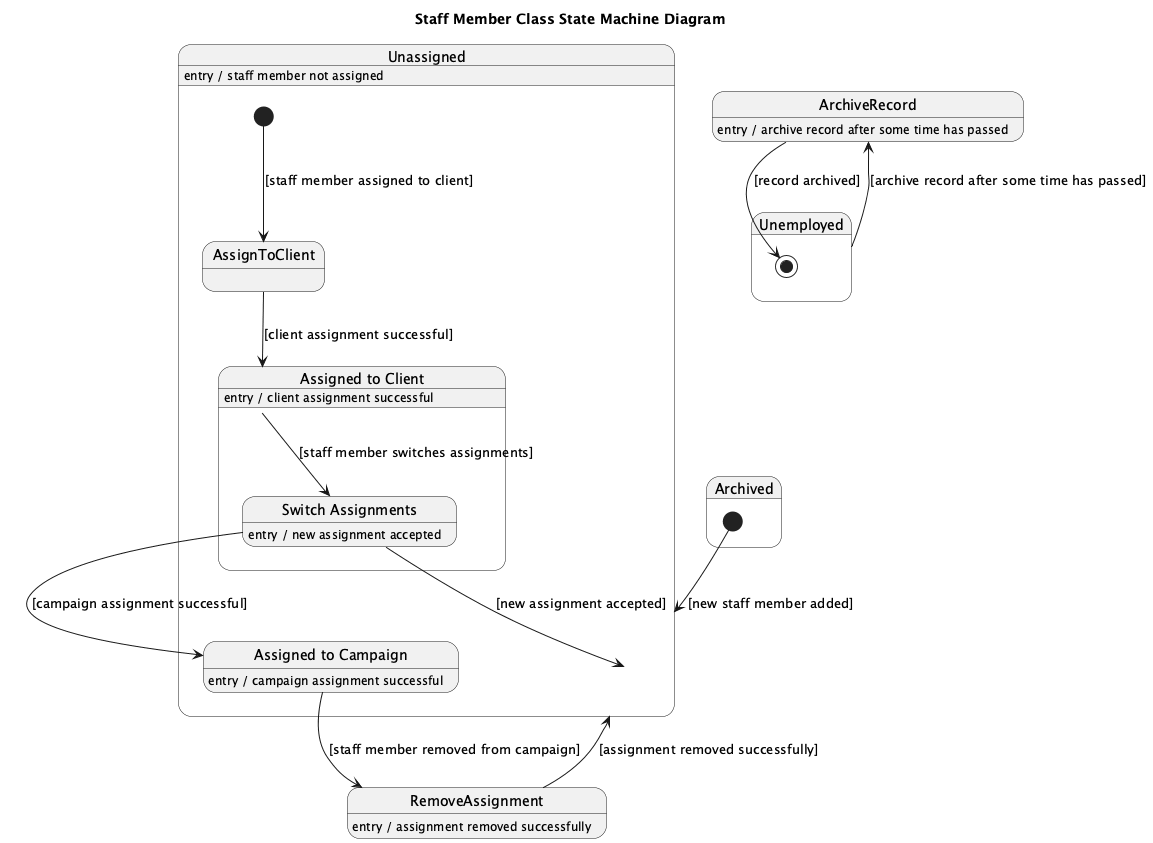

The diagram above was rendered by PlantUML. Its source (embedded in the PNG):
@startuml
title Staff Member Class State Machine Diagram

state "Unassigned" as Unassigned {
  [*] --> AssignToClient : [staff member assigned to client]
  AssignToClient --> AssignedToClient : [client assignment successful]

  state "Assigned to Client" as AssignedToClient {
    AssignedToClient --> SwitchAssignments : [staff member switches assignments]
    SwitchAssignments --> Unassigned : [new assignment accepted]
    SwitchAssignments --> AssignedToCampaign : [campaign assignment successful]

    state "Switch Assignments" as SwitchAssignments
  }

  state "Assigned to Campaign" as AssignedToCampaign {
    AssignedToCampaign --> RemoveAssignment : [staff member removed from campaign]
    RemoveAssignment --> Unassigned : [assignment removed successfully]
  }
}

state "Unemployed" as Unemployed {
  Unemployed --> ArchiveRecord : [archive record after some time has passed]
  ArchiveRecord --> [*] : [record archived]
}

Unassigned : entry / staff member not assigned
AssignedToClient : entry / client assignment successful
AssignedToCampaign : entry / campaign assignment successful
SwitchAssignments : entry / new assignment accepted
RemoveAssignment : entry / assignment removed successfully
ArchiveRecord : entry / archive record after some time has passed

state "Archived" as Archived {
  [*] --> Unassigned : [new staff member added]
}

@enduml